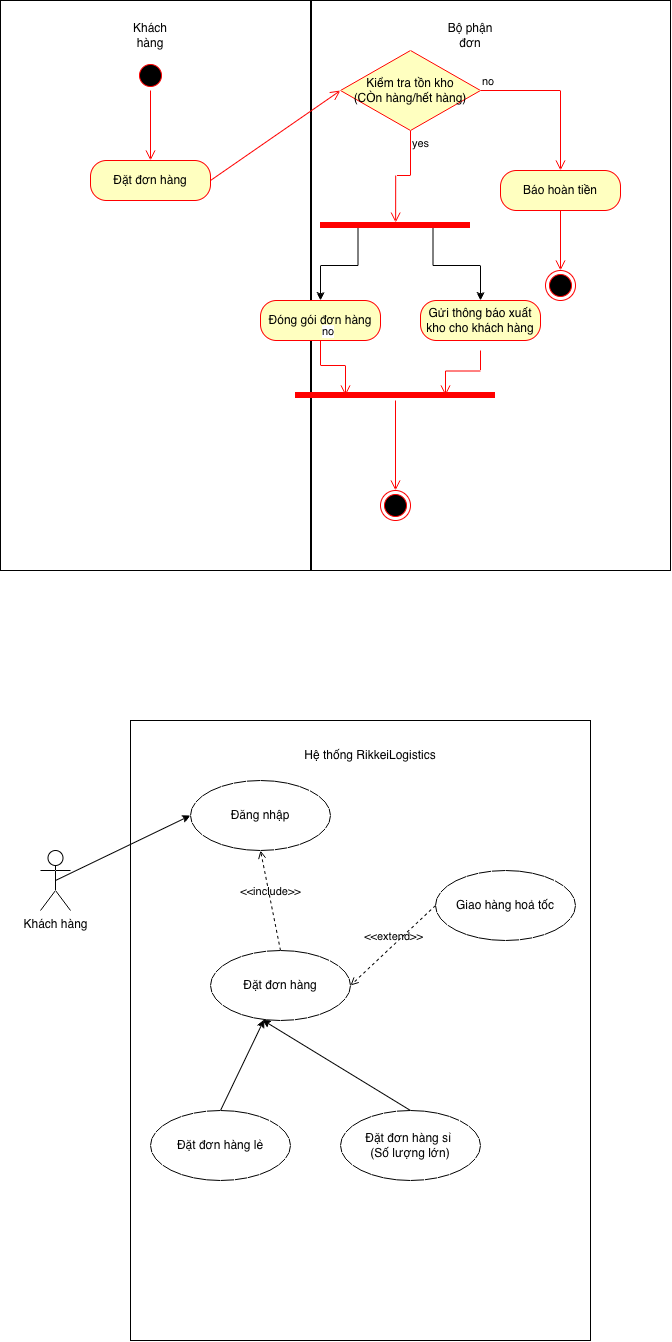

The diagram above was exported from draw.io. Its source (the exported page's mxGraphModel, read from the mxfile embedded in the PNG):
<mxGraphModel dx="614" dy="1091" grid="1" gridSize="10" guides="1" tooltips="1" connect="1" arrows="1" fold="1" page="1" pageScale="1" pageWidth="827" pageHeight="1169" math="0" shadow="0">
  <root>
    <mxCell id="0" />
    <mxCell id="1" parent="0" />
    <mxCell id="VGhPVCtMK3bZaIY8XVvq-37" parent="1" style="html=1;whiteSpace=wrap;" value="" vertex="1">
      <mxGeometry height="620" width="460" x="160" y="960" as="geometry" />
    </mxCell>
    <mxCell id="VGhPVCtMK3bZaIY8XVvq-3" parent="1" style="html=1;whiteSpace=wrap;" value="" vertex="1">
      <mxGeometry height="570" width="359" x="341" y="240" as="geometry" />
    </mxCell>
    <mxCell id="VGhPVCtMK3bZaIY8XVvq-2" parent="1" style="html=1;whiteSpace=wrap;" value="" vertex="1">
      <mxGeometry height="570" width="310" x="30" y="240" as="geometry" />
    </mxCell>
    <mxCell id="VGhPVCtMK3bZaIY8XVvq-4" parent="1" style="text;html=1;whiteSpace=wrap;strokeColor=none;fillColor=none;align=center;verticalAlign=middle;rounded=0;" value="Khách hàng" vertex="1">
      <mxGeometry height="30" width="60" x="150" y="260" as="geometry" />
    </mxCell>
    <mxCell id="VGhPVCtMK3bZaIY8XVvq-5" parent="1" style="text;html=1;whiteSpace=wrap;strokeColor=none;fillColor=none;align=center;verticalAlign=middle;rounded=0;" value="Bộ phận đơn" vertex="1">
      <mxGeometry height="30" width="60" x="470" y="260" as="geometry" />
    </mxCell>
    <mxCell id="VGhPVCtMK3bZaIY8XVvq-8" parent="1" style="ellipse;html=1;shape=startState;fillColor=#000000;strokeColor=#ff0000;" value="" vertex="1">
      <mxGeometry height="30" width="30" x="165" y="300" as="geometry" />
    </mxCell>
    <mxCell id="VGhPVCtMK3bZaIY8XVvq-9" edge="1" parent="1" source="VGhPVCtMK3bZaIY8XVvq-8" style="edgeStyle=orthogonalEdgeStyle;html=1;verticalAlign=bottom;endArrow=open;endSize=8;strokeColor=#ff0000;rounded=0;entryX=0.5;entryY=0;entryDx=0;entryDy=0;" target="VGhPVCtMK3bZaIY8XVvq-10" value="">
      <mxGeometry relative="1" as="geometry">
        <mxPoint x="225" y="810" as="targetPoint" />
      </mxGeometry>
    </mxCell>
    <mxCell id="VGhPVCtMK3bZaIY8XVvq-10" parent="1" style="rounded=1;whiteSpace=wrap;html=1;arcSize=40;fontColor=#000000;fillColor=#ffffc0;strokeColor=#ff0000;" value="Đặt đơn hàng" vertex="1">
      <mxGeometry height="40" width="120" x="120" y="400" as="geometry" />
    </mxCell>
    <mxCell id="VGhPVCtMK3bZaIY8XVvq-13" edge="1" parent="1" source="VGhPVCtMK3bZaIY8XVvq-10" style="html=1;verticalAlign=bottom;endArrow=open;endSize=8;strokeColor=#ff0000;rounded=0;entryX=0;entryY=0.5;entryDx=0;entryDy=0;exitX=1;exitY=0.5;exitDx=0;exitDy=0;" target="VGhPVCtMK3bZaIY8XVvq-14" value="">
      <mxGeometry relative="1" as="geometry">
        <mxPoint x="320" y="400" as="sourcePoint" />
        <mxPoint x="320" y="470" as="targetPoint" />
      </mxGeometry>
    </mxCell>
    <mxCell id="VGhPVCtMK3bZaIY8XVvq-14" parent="1" style="rhombus;whiteSpace=wrap;html=1;fontColor=#000000;fillColor=#ffffc0;strokeColor=#ff0000;" value="Kiểm tra tồn kho&lt;div&gt;(CÒn hàng/hết hàng)&lt;/div&gt;" vertex="1">
      <mxGeometry height="80" width="140" x="370" y="290" as="geometry" />
    </mxCell>
    <mxCell id="VGhPVCtMK3bZaIY8XVvq-15" edge="1" parent="1" source="VGhPVCtMK3bZaIY8XVvq-14" style="edgeStyle=orthogonalEdgeStyle;html=1;align=left;verticalAlign=bottom;endArrow=open;endSize=8;strokeColor=#ff0000;rounded=0;" target="VGhPVCtMK3bZaIY8XVvq-33" value="no">
      <mxGeometry relative="1" x="-1" as="geometry">
        <mxPoint x="610" y="330" as="targetPoint" />
      </mxGeometry>
    </mxCell>
    <mxCell id="VGhPVCtMK3bZaIY8XVvq-16" edge="1" parent="1" source="VGhPVCtMK3bZaIY8XVvq-14" style="edgeStyle=orthogonalEdgeStyle;html=1;align=left;verticalAlign=top;endArrow=open;endSize=8;strokeColor=#ff0000;rounded=0;entryX=0.501;entryY=0.213;entryDx=0;entryDy=0;entryPerimeter=0;" target="VGhPVCtMK3bZaIY8XVvq-17" value="yes">
      <mxGeometry relative="1" x="-1" as="geometry">
        <mxPoint x="470" y="410" as="targetPoint" />
      </mxGeometry>
    </mxCell>
    <mxCell id="VGhPVCtMK3bZaIY8XVvq-22" edge="1" parent="1" source="VGhPVCtMK3bZaIY8XVvq-17" style="edgeStyle=orthogonalEdgeStyle;rounded=0;orthogonalLoop=1;jettySize=auto;html=1;exitX=0.25;exitY=0.5;exitDx=0;exitDy=0;exitPerimeter=0;" target="VGhPVCtMK3bZaIY8XVvq-20">
      <mxGeometry relative="1" as="geometry" />
    </mxCell>
    <mxCell id="VGhPVCtMK3bZaIY8XVvq-25" edge="1" parent="1" source="VGhPVCtMK3bZaIY8XVvq-17" style="edgeStyle=orthogonalEdgeStyle;rounded=0;orthogonalLoop=1;jettySize=auto;html=1;exitX=0.75;exitY=0.5;exitDx=0;exitDy=0;exitPerimeter=0;entryX=0.5;entryY=0;entryDx=0;entryDy=0;" target="VGhPVCtMK3bZaIY8XVvq-23">
      <mxGeometry relative="1" as="geometry" />
    </mxCell>
    <mxCell id="VGhPVCtMK3bZaIY8XVvq-17" parent="1" style="shape=line;html=1;strokeWidth=6;strokeColor=#ff0000;" value="" vertex="1">
      <mxGeometry height="10" width="150" x="350" y="460" as="geometry" />
    </mxCell>
    <mxCell id="VGhPVCtMK3bZaIY8XVvq-20" parent="1" style="rounded=1;whiteSpace=wrap;html=1;arcSize=40;fontColor=#000000;fillColor=#ffffc0;strokeColor=#ff0000;" value="Đóng gói đơn hàng" vertex="1">
      <mxGeometry height="40" width="120" x="290" y="540" as="geometry" />
    </mxCell>
    <mxCell id="VGhPVCtMK3bZaIY8XVvq-23" parent="1" style="rounded=1;whiteSpace=wrap;html=1;arcSize=40;fontColor=#000000;fillColor=#ffffc0;strokeColor=#ff0000;" value="Gửi thông báo xuất kho cho khách hàng" vertex="1">
      <mxGeometry height="40" width="120" x="450" y="540" as="geometry" />
    </mxCell>
    <mxCell id="VGhPVCtMK3bZaIY8XVvq-26" edge="1" parent="1" source="VGhPVCtMK3bZaIY8XVvq-20" style="edgeStyle=orthogonalEdgeStyle;html=1;align=left;verticalAlign=bottom;endArrow=open;endSize=8;strokeColor=#ff0000;rounded=0;exitX=0.5;exitY=1;exitDx=0;exitDy=0;entryX=0.25;entryY=0.5;entryDx=0;entryDy=0;entryPerimeter=0;" target="VGhPVCtMK3bZaIY8XVvq-28" value="no">
      <mxGeometry relative="1" x="-1" as="geometry">
        <mxPoint x="420" y="620" as="sourcePoint" />
        <mxPoint x="520" y="620" as="targetPoint" />
      </mxGeometry>
    </mxCell>
    <mxCell id="VGhPVCtMK3bZaIY8XVvq-27" edge="1" parent="1" style="edgeStyle=orthogonalEdgeStyle;html=1;align=left;verticalAlign=bottom;endArrow=open;endSize=8;strokeColor=#ff0000;rounded=0;entryX=0.75;entryY=0.5;entryDx=0;entryDy=0;entryPerimeter=0;" target="VGhPVCtMK3bZaIY8XVvq-28" value="">
      <mxGeometry relative="1" x="-1" as="geometry">
        <mxPoint as="offset" />
        <mxPoint x="510" y="590" as="sourcePoint" />
        <mxPoint x="610" y="590" as="targetPoint" />
      </mxGeometry>
    </mxCell>
    <mxCell id="VGhPVCtMK3bZaIY8XVvq-28" parent="1" style="shape=line;html=1;strokeWidth=6;strokeColor=#ff0000;" value="" vertex="1">
      <mxGeometry height="10" width="200" x="325" y="630" as="geometry" />
    </mxCell>
    <mxCell id="VGhPVCtMK3bZaIY8XVvq-30" parent="1" style="ellipse;html=1;shape=endState;fillColor=#000000;strokeColor=#ff0000;" value="" vertex="1">
      <mxGeometry height="30" width="30" x="410" y="730" as="geometry" />
    </mxCell>
    <mxCell id="VGhPVCtMK3bZaIY8XVvq-31" edge="1" parent="1" source="VGhPVCtMK3bZaIY8XVvq-28" style="edgeStyle=orthogonalEdgeStyle;html=1;align=left;verticalAlign=bottom;endArrow=open;endSize=8;strokeColor=#ff0000;rounded=0;entryX=0.5;entryY=0;entryDx=0;entryDy=0;" target="VGhPVCtMK3bZaIY8XVvq-30" value="">
      <mxGeometry relative="1" x="-1" as="geometry">
        <mxPoint x="440" y="670" as="sourcePoint" />
        <mxPoint x="540" y="670" as="targetPoint" />
      </mxGeometry>
    </mxCell>
    <mxCell id="VGhPVCtMK3bZaIY8XVvq-33" parent="1" style="rounded=1;whiteSpace=wrap;html=1;arcSize=40;fontColor=#000000;fillColor=#ffffc0;strokeColor=#ff0000;" value="Báo hoàn tiền" vertex="1">
      <mxGeometry height="40" width="120" x="530" y="410" as="geometry" />
    </mxCell>
    <mxCell id="VGhPVCtMK3bZaIY8XVvq-34" edge="1" parent="1" source="VGhPVCtMK3bZaIY8XVvq-33" style="edgeStyle=orthogonalEdgeStyle;html=1;verticalAlign=bottom;endArrow=open;endSize=8;strokeColor=#ff0000;rounded=0;" value="">
      <mxGeometry relative="1" as="geometry">
        <mxPoint x="590" y="510" as="targetPoint" />
      </mxGeometry>
    </mxCell>
    <mxCell id="VGhPVCtMK3bZaIY8XVvq-35" parent="1" style="ellipse;html=1;shape=endState;fillColor=#000000;strokeColor=#ff0000;" value="" vertex="1">
      <mxGeometry height="30" width="30" x="575" y="510" as="geometry" />
    </mxCell>
    <mxCell id="VGhPVCtMK3bZaIY8XVvq-40" edge="1" parent="1" source="VGhPVCtMK3bZaIY8XVvq-36" style="rounded=0;orthogonalLoop=1;jettySize=auto;html=1;exitX=0.5;exitY=0.5;exitDx=0;exitDy=0;exitPerimeter=0;entryX=0;entryY=0.5;entryDx=0;entryDy=0;" target="VGhPVCtMK3bZaIY8XVvq-39">
      <mxGeometry relative="1" as="geometry" />
    </mxCell>
    <mxCell id="VGhPVCtMK3bZaIY8XVvq-36" parent="1" style="shape=umlActor;verticalLabelPosition=bottom;verticalAlign=top;html=1;" value="Khách hàng" vertex="1">
      <mxGeometry height="60" width="30" x="70" y="1090" as="geometry" />
    </mxCell>
    <mxCell id="VGhPVCtMK3bZaIY8XVvq-38" parent="1" style="text;html=1;whiteSpace=wrap;strokeColor=none;fillColor=none;align=center;verticalAlign=middle;rounded=0;" value="Hệ thống RikkeiLogistics" vertex="1">
      <mxGeometry height="30" width="160" x="320" y="980" as="geometry" />
    </mxCell>
    <mxCell id="VGhPVCtMK3bZaIY8XVvq-39" parent="1" style="ellipse;whiteSpace=wrap;html=1;" value="Đăng nhập" vertex="1">
      <mxGeometry height="70" width="140" x="220" y="1020" as="geometry" />
    </mxCell>
    <mxCell id="VGhPVCtMK3bZaIY8XVvq-41" parent="1" style="ellipse;whiteSpace=wrap;html=1;" value="Đặt đơn hàng" vertex="1">
      <mxGeometry height="70" width="140" x="240" y="1190" as="geometry" />
    </mxCell>
    <mxCell id="VGhPVCtMK3bZaIY8XVvq-43" edge="1" parent="1" source="VGhPVCtMK3bZaIY8XVvq-41" style="html=1;verticalAlign=bottom;labelBackgroundColor=none;endArrow=open;endFill=0;dashed=1;rounded=0;exitX=0.5;exitY=0;exitDx=0;exitDy=0;entryX=0.5;entryY=1;entryDx=0;entryDy=0;" target="VGhPVCtMK3bZaIY8XVvq-39" value="&amp;lt;&amp;lt;include&amp;gt;&amp;gt;">
      <mxGeometry relative="1" width="160" as="geometry">
        <mxPoint x="280" y="1170" as="sourcePoint" />
        <mxPoint x="440" y="1170" as="targetPoint" />
      </mxGeometry>
    </mxCell>
    <mxCell id="VGhPVCtMK3bZaIY8XVvq-44" parent="1" style="ellipse;whiteSpace=wrap;html=1;" value="Giao hàng hoả tốc" vertex="1">
      <mxGeometry height="70" width="140" x="465" y="1110" as="geometry" />
    </mxCell>
    <mxCell id="VGhPVCtMK3bZaIY8XVvq-45" edge="1" parent="1" source="VGhPVCtMK3bZaIY8XVvq-44" style="html=1;verticalAlign=bottom;labelBackgroundColor=none;endArrow=open;endFill=0;dashed=1;rounded=0;exitX=0;exitY=0.5;exitDx=0;exitDy=0;entryX=1;entryY=0.5;entryDx=0;entryDy=0;" target="VGhPVCtMK3bZaIY8XVvq-41" value="&amp;lt;&amp;lt;extend&amp;gt;&amp;gt;">
      <mxGeometry relative="1" width="160" as="geometry">
        <mxPoint x="280" y="1170" as="sourcePoint" />
        <mxPoint x="440" y="1170" as="targetPoint" />
      </mxGeometry>
    </mxCell>
    <mxCell id="VGhPVCtMK3bZaIY8XVvq-48" edge="1" parent="1" source="VGhPVCtMK3bZaIY8XVvq-46" style="rounded=0;orthogonalLoop=1;jettySize=auto;html=1;exitX=0.5;exitY=0;exitDx=0;exitDy=0;" target="VGhPVCtMK3bZaIY8XVvq-41">
      <mxGeometry relative="1" as="geometry" />
    </mxCell>
    <mxCell id="VGhPVCtMK3bZaIY8XVvq-46" parent="1" style="ellipse;whiteSpace=wrap;html=1;" value="Đặt đơn hàng lẻ" vertex="1">
      <mxGeometry height="70" width="140" x="180" y="1350" as="geometry" />
    </mxCell>
    <mxCell id="VGhPVCtMK3bZaIY8XVvq-47" parent="1" style="ellipse;whiteSpace=wrap;html=1;" value="Đặt đơn hàng sỉ&amp;nbsp;&lt;div&gt;(Số lượng lớn)&lt;/div&gt;" vertex="1">
      <mxGeometry height="70" width="140" x="370" y="1350" as="geometry" />
    </mxCell>
    <mxCell id="VGhPVCtMK3bZaIY8XVvq-49" edge="1" parent="1" source="VGhPVCtMK3bZaIY8XVvq-47" style="rounded=0;orthogonalLoop=1;jettySize=auto;html=1;exitX=0.5;exitY=0;exitDx=0;exitDy=0;entryX=0.37;entryY=0.991;entryDx=0;entryDy=0;entryPerimeter=0;" target="VGhPVCtMK3bZaIY8XVvq-41">
      <mxGeometry relative="1" as="geometry" />
    </mxCell>
  </root>
</mxGraphModel>